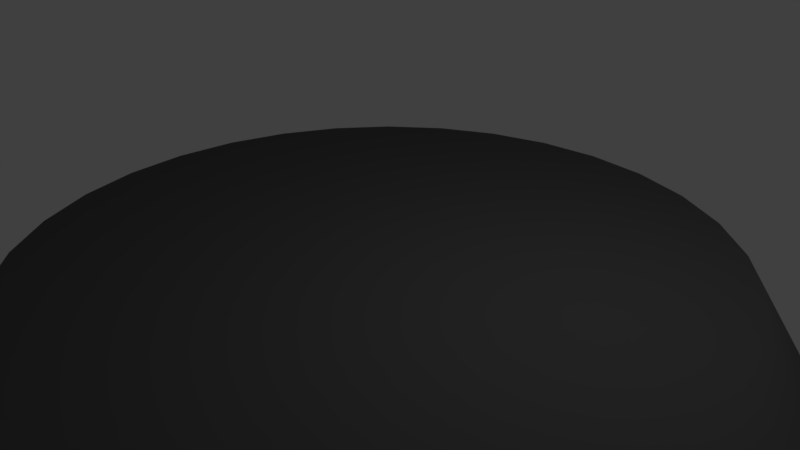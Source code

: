 # Source: booster.blend  (saved by Blender 2.77.0; exported with 4.5.12 LTS)
import bpy
from mathutils import Matrix  # noqa: F401  (used for matrix-valued properties, if any)

bpy.ops.wm.read_factory_settings(use_empty=True)
scene = bpy.context.scene
scene.name = 'Scene'

# ---- collections
col_collection_1 = bpy.data.collections.new('Collection 1'); scene.collection.children.link(col_collection_1)

# ---- materials (node trees are filled in below, after node groups)
mat_material_001 = bpy.data.materials.new('Material.001')
mat_material_001.alpha_threshold = 0.0
mat_material_001.use_transparent_shadow = False
mat_material_001.diffuse_color = (0.1329, 0.1329, 0.1329, 1.0)
mat_material_001.roughness = 0.5
mat_material_001.specular_intensity = 0.07672

# ---- material node trees

# ---- world
world_world = bpy.data.worlds.new('World'); scene.world = world_world
world_world.color = (0.05088, 0.05088, 0.05088)
world_world.use_sun_shadow = False
world_world.sun_shadow_jitter_overblur = 0.0
world_world.cycles.sampling_method = 'MANUAL'

# ---- cameras
cam_camera = bpy.data.cameras.new('Camera')
cam_camera.clip_end = 100.0
cam_camera.lens = 35.0
cam_camera.sensor_width = 32.0
cam_camera.sensor_height = 18.0
cam_camera.ortho_scale = 7.314
cam_camera.dof.focus_distance = 0.0
cam_camera.dof.aperture_fstop = 128.0

# ---- lights
light_lamp = bpy.data.lights.new('Lamp', 'POINT')
light_lamp.transmission_factor = 0.0
light_lamp.cutoff_distance = 30.0
light_lamp.energy = 100.0
light_lamp.shadow_buffer_clip_start = 1.001
light_lamp.shadow_soft_size = 0.1
light_lamp.shadow_maximum_resolution = 0.006
light_lamp.use_absolute_resolution = True

# ---- meshes
me_cylinder = bpy.data.meshes.new('Cylinder')
me_cylinder.from_pydata([(-1.056e-07, 1.0, -0.7844), (-6.393e-08, 0.5141, -2.98e-07), (0.1951, 0.9808, -0.7844), (0.1003, 0.5043, -2.98e-07), (0.3827, 0.9239, -0.7844), (0.1968, 0.475, -2.98e-07), (0.5556, 0.8315, -0.7844), (0.2856, 0.4275, -2.98e-07), (0.7071, 0.7071, -0.7844), (0.3635, 0.3635, -2.98e-07), (0.8315, 0.5556, -0.7844), (0.4275, 0.2856, -2.98e-07), (0.9239, 0.3827, -0.7844), (0.475, 0.1968, -2.98e-07), (0.9808, 0.1951, -0.7844), (0.5043, 0.1003, -2.98e-07), (1.0, -2.083e-07, -0.7844), (0.5141, -1.075e-07, -2.98e-07), (0.9808, -0.1951, -0.7844), (0.5043, -0.1003, -2.98e-07), (0.9239, -0.3827, -0.7844), (0.475, -0.1968, -2.98e-07), (0.8315, -0.5556, -0.7844), (0.4275, -0.2856, -2.98e-07), (0.7071, -0.7071, -0.7844), (0.3635, -0.3635, -2.98e-07), (0.5556, -0.8315, -0.7844), (0.2856, -0.4275, -2.98e-07), (0.3827, -0.9239, -0.7844), (0.1968, -0.475, -2.98e-07), (0.1951, -0.9808, -0.7844), (0.1003, -0.5043, -2.98e-07), (-4.314e-07, -1.0, -0.7844), (-2.315e-07, -0.5141, -2.98e-07), (-0.1951, -0.9808, -0.7844), (-0.1003, -0.5043, -2.98e-07), (-0.3827, -0.9239, -0.7844), (-0.1968, -0.475, -2.98e-07), (-0.5556, -0.8315, -0.7844), (-0.2856, -0.4275, -2.98e-07), (-0.7071, -0.7071, -0.7844), (-0.3635, -0.3635, -2.98e-07), (-0.8315, -0.5556, -0.7844), (-0.4275, -0.2856, -2.98e-07), (-0.9239, -0.3827, -0.7844), (-0.475, -0.1968, -2.98e-07), (-0.9808, -0.1951, -0.7844), (-0.5043, -0.1003, -2.98e-07), (-1.0, 6.818e-07, -0.7844), (-0.5141, 3.502e-07, -2.98e-07), (-0.9808, 0.1951, -0.7844), (-0.5043, 0.1003, -2.98e-07), (-0.9239, 0.3827, -0.7844), (-0.475, 0.1968, -2.98e-07), (-0.8315, 0.5556, -0.7844), (-0.4275, 0.2856, -2.98e-07), (-0.7071, 0.7071, -0.7844), (-0.3635, 0.3635, -2.98e-07), (-0.5556, 0.8315, -0.7844), (-0.2856, 0.4275, -2.98e-07), (-0.3827, 0.9239, -0.7844), (-0.1968, 0.475, -2.98e-07), (-0.1951, 0.9808, -0.7844), (-0.1003, 0.5043, -2.98e-07), (-8.15e-08, 0.7191, -0.7844), (0.1403, 0.7053, -0.7844), (0.2752, 0.6644, -0.7844), (0.3995, 0.5979, -0.7844), (0.5085, 0.5085, -0.7844), (0.5979, 0.3995, -0.7844), (0.6644, 0.2752, -0.7844), (0.7053, 0.1403, -0.7844), (0.7191, -1.5e-07, -0.7844), (0.7053, -0.1403, -0.7844), (0.6644, -0.2752, -0.7844), (0.5979, -0.3995, -0.7844), (0.5085, -0.5085, -0.7844), (0.3995, -0.5979, -0.7844), (0.2752, -0.6644, -0.7844), (0.1403, -0.7053, -0.7844), (-3.158e-07, -0.7191, -0.7844), (-0.1403, -0.7053, -0.7844), (-0.2752, -0.6644, -0.7844), (-0.3995, -0.5979, -0.7844), (-0.5085, -0.5085, -0.7844), (-0.5979, -0.3995, -0.7844), (-0.6644, -0.2752, -0.7844), (-0.7053, -0.1403, -0.7844), (-0.7191, 4.901e-07, -0.7844), (-0.7053, 0.1403, -0.7844), (-0.6644, 0.2752, -0.7844), (-0.5979, 0.3995, -0.7844), (-0.5085, 0.5085, -0.7844), (-0.3995, 0.5979, -0.7844), (-0.2752, 0.6644, -0.7844), (-0.1403, 0.7053, -0.7844), (-7.021e-08, 0.613, -0.5848), (0.1196, 0.6012, -0.5848), (0.2346, 0.5664, -0.5848), (0.3406, 0.5097, -0.5848), (0.4335, 0.4335, -0.5848), (0.5097, 0.3406, -0.5848), (0.5664, 0.2346, -0.5848), (0.6012, 0.1196, -0.5848), (0.613, -1.244e-07, -0.5848), (0.6012, -0.1196, -0.5848), (0.5664, -0.2346, -0.5848), (0.5097, -0.3406, -0.5848), (0.4335, -0.4335, -0.5848), (0.3406, -0.5097, -0.5848), (0.2346, -0.5664, -0.5848), (0.1196, -0.6012, -0.5848), (-2.7e-07, -0.613, -0.5848), (-0.1196, -0.6012, -0.5848), (-0.2346, -0.5664, -0.5848), (-0.3406, -0.5097, -0.5848), (-0.4335, -0.4335, -0.5848), (-0.5097, -0.3406, -0.5848), (-0.5664, -0.2346, -0.5848), (-0.6012, -0.1196, -0.5848), (-0.613, 4.212e-07, -0.5848), (-0.6012, 0.1196, -0.5848), (-0.5664, 0.2346, -0.5848), (-0.5097, 0.3406, -0.5848), (-0.4335, 0.4335, -0.5848), (-0.3406, 0.5097, -0.5848), (-0.2346, 0.5664, -0.5848), (-0.1196, 0.6012, -0.5848)], [], [(0, 1, 3, 2), (2, 3, 5, 4), (4, 5, 7, 6), (6, 7, 9, 8), (8, 9, 11, 10), (10, 11, 13, 12), (12, 13, 15, 14), (14, 15, 17, 16), (16, 17, 19, 18), (18, 19, 21, 20), (20, 21, 23, 22), (22, 23, 25, 24), (24, 25, 27, 26), (26, 27, 29, 28), (28, 29, 31, 30), (30, 31, 33, 32), (32, 33, 35, 34), (34, 35, 37, 36), (36, 37, 39, 38), (38, 39, 41, 40), (40, 41, 43, 42), (42, 43, 45, 44), (44, 45, 47, 46), (46, 47, 49, 48), (48, 49, 51, 50), (50, 51, 53, 52), (52, 53, 55, 54), (54, 55, 57, 56), (56, 57, 59, 58), (58, 59, 61, 60), (3, 1, 63, 61, 59, 57, 55, 53, 51, 49, 47, 45, 43, 41, 39, 37, 35, 33, 31, 29, 27, 25, 23, 21, 19, 17, 15, 13, 11, 9, 7, 5), (60, 61, 63, 62), (62, 63, 1, 0), (30, 32, 80, 79), (81, 82, 114, 113), (48, 50, 89, 88), (4, 6, 67, 66), (22, 24, 76, 75), (40, 42, 85, 84), (58, 60, 94, 93), (14, 16, 72, 71), (32, 34, 81, 80), (50, 52, 90, 89), (6, 8, 68, 67), (24, 26, 77, 76), (42, 44, 86, 85), (60, 62, 95, 94), (16, 18, 73, 72), (34, 36, 82, 81), (52, 54, 91, 90), (8, 10, 69, 68), (26, 28, 78, 77), (44, 46, 87, 86), (0, 2, 65, 64), (62, 0, 64, 95), (18, 20, 74, 73), (36, 38, 83, 82), (54, 56, 92, 91), (10, 12, 70, 69), (28, 30, 79, 78), (46, 48, 88, 87), (2, 4, 66, 65), (20, 22, 75, 74), (38, 40, 84, 83), (56, 58, 93, 92), (12, 14, 71, 70), (96, 97, 98, 99, 100, 101, 102, 103, 104, 105, 106, 107, 108, 109, 110, 111, 112, 113, 114, 115, 116, 117, 118, 119, 120, 121, 122, 123, 124, 125, 126, 127), (68, 69, 101, 100), (95, 64, 96, 127), (82, 83, 115, 114), (69, 70, 102, 101), (83, 84, 116, 115), (70, 71, 103, 102), (84, 85, 117, 116), (71, 72, 104, 103), (85, 86, 118, 117), (72, 73, 105, 104), (86, 87, 119, 118), (73, 74, 106, 105), (87, 88, 120, 119), (74, 75, 107, 106), (88, 89, 121, 120), (75, 76, 108, 107), (89, 90, 122, 121), (76, 77, 109, 108), (90, 91, 123, 122), (77, 78, 110, 109), (64, 65, 97, 96), (91, 92, 124, 123), (78, 79, 111, 110), (65, 66, 98, 97), (92, 93, 125, 124), (79, 80, 112, 111), (66, 67, 99, 98), (93, 94, 126, 125), (80, 81, 113, 112), (67, 68, 100, 99), (94, 95, 127, 126)])
me_cylinder.polygons.foreach_set('use_smooth', [True] * 98)
_uv = me_cylinder.uv_layers.new(name='UVMap')
_uv.uv.foreach_set('vector', [0.5555, 0.322, 0.5351, 0.1614, 0.5549, 0.1591, 0.5839, 0.317, 0.5839, 0.317, 0.5549, 0.1591, 0.5743, 0.1557, 0.6117, 0.3105, 0.6117, 0.3105, 0.5743, 0.1557, 0.5933, 0.1512, 0.6389, 0.3025, 0.6389, 0.3025, 0.5933, 0.1512, 0.6119, 0.1458, 0.6653, 0.2931, 0.6653, 0.2931, 0.6119, 0.1458, 0.63, 0.1394, 0.691, 0.2825, 0.691, 0.2825, 0.63, 0.1394, 0.6476, 0.132, 0.7158, 0.2705, 0.7158, 0.2705, 0.6476, 0.132, 0.6646, 0.1238, 0.7398, 0.2575, 0.7398, 0.2575, 0.6646, 0.1238, 0.681, 0.1147, 0.763, 0.2433, 0.763, 0.2433, 0.681, 0.1147, 0.6968, 0.1047, 0.7853, 0.2281, 0.7853, 0.2281, 0.6968, 0.1047, 0.7119, 0.09388, 0.8068, 0.2118, 0.8068, 0.2118, 0.7119, 0.09388, 0.7263, 0.08224, 0.8278, 0.1946, 0.8278, 0.1946, 0.7263, 0.08224, 0.7399, 0.06975, 0.8483, 0.1764, 0.8483, 0.1764, 0.7399, 0.06975, 0.7527, 0.05636, 0.8689, 0.157, 0.8689, 0.157, 0.7527, 0.05636, 0.7646, 0.04196, 0.89, 0.136, 0.89, 0.136, 0.7646, 0.04196, 0.7755, 0.02634, 0.9128, 0.1127, 0.9128, 0.1127, 0.7755, 0.02634, 0.7846, 0.009879, 0.9395, 0.08559, 0.05923, 0.1716, 0.2271, 0.03813, 0.2429, 0.0559, 0.09929, 0.1983, 0.09929, 0.1983, 0.2429, 0.0559, 0.2597, 0.0719, 0.1343, 0.2205, 0.1343, 0.2205, 0.2597, 0.0719, 0.2773, 0.08637, 0.1668, 0.2395, 0.1668, 0.2395, 0.2773, 0.08637, 0.2955, 0.09945, 0.1978, 0.2561, 0.1978, 0.2561, 0.2955, 0.09945, 0.3143, 0.1112, 0.2282, 0.2708, 0.2282, 0.2708, 0.3143, 0.1112, 0.3335, 0.1217, 0.2583, 0.2837, 0.2583, 0.2837, 0.3335, 0.1217, 0.3531, 0.131, 0.2882, 0.2949, 0.2882, 0.2949, 0.3531, 0.131, 0.373, 0.1391, 0.3182, 0.3045, 0.3182, 0.3045, 0.373, 0.1391, 0.3931, 0.146, 0.3482, 0.3124, 0.3482, 0.3124, 0.3931, 0.146, 0.4134, 0.1517, 0.3782, 0.3187, 0.3782, 0.3187, 0.4134, 0.1517, 0.4338, 0.1562, 0.4082, 0.3234, 0.4082, 0.3234, 0.4338, 0.1562, 0.4542, 0.1595, 0.4381, 0.3263, 0.4381, 0.3263, 0.4542, 0.1595, 0.4746, 0.1617, 0.4679, 0.3277, 0.4679, 0.3277, 0.4746, 0.1617, 0.495, 0.1627, 0.4974, 0.3274, 0.9329, 0.8703, 0.903, 0.9002, 0.8679, 0.9237, 0.8288, 0.9399, 0.7874, 0.9481, 0.7451, 0.9481, 0.7037, 0.9399, 0.6646, 0.9237, 0.6295, 0.9002, 0.5996, 0.8703, 0.5761, 0.8352, 0.56, 0.7962, 0.5517, 0.7547, 0.5517, 0.7125, 0.56, 0.671, 0.5761, 0.632, 0.5996, 0.5968, 0.6295, 0.5669, 0.6646, 0.5435, 0.7037, 0.5273, 0.7451, 0.5191, 0.7874, 0.5191, 0.8288, 0.5273, 0.8679, 0.5435, 0.903, 0.5669, 0.9329, 0.5968, 0.9564, 0.632, 0.9725, 0.671, 0.9808, 0.7125, 0.9808, 0.7547, 0.9725, 0.7962, 0.9564, 0.8352, 0.4974, 0.3274, 0.495, 0.1627, 0.5152, 0.1626, 0.5267, 0.3255, 0.5267, 0.3255, 0.5152, 0.1626, 0.5351, 0.1614, 0.5555, 0.322, 0.9128, 0.1127, 0.9395, 0.08559, 0.9719, 0.1375, 0.947, 0.1555, 0.06734, 0.2653, 0.1035, 0.2812, 0.07814, 0.3426, 0.04393, 0.3293, 0.3182, 0.3045, 0.3482, 0.3124, 0.3345, 0.368, 0.3017, 0.3598, 0.6117, 0.3105, 0.6389, 0.3025, 0.6546, 0.3527, 0.6248, 0.3619, 0.8278, 0.1946, 0.8483, 0.1764, 0.8805, 0.2136, 0.8588, 0.2325, 0.1978, 0.2561, 0.2282, 0.2708, 0.2038, 0.3259, 0.1711, 0.3119, 0.4679, 0.3277, 0.4974, 0.3274, 0.4989, 0.3824, 0.4663, 0.3831, 0.7398, 0.2575, 0.763, 0.2433, 0.7897, 0.2854, 0.7647, 0.3013, 0.05923, 0.1716, 0.09929, 0.1983, 0.06734, 0.2653, 0.02815, 0.2505, 0.3482, 0.3124, 0.3782, 0.3187, 0.3675, 0.3744, 0.3345, 0.368, 0.6389, 0.3025, 0.6653, 0.2931, 0.6836, 0.3419, 0.6546, 0.3527, 0.8483, 0.1764, 0.8689, 0.157, 0.902, 0.1943, 0.8805, 0.2136, 0.2282, 0.2708, 0.2583, 0.2837, 0.2364, 0.3387, 0.2038, 0.3259, 0.4974, 0.3274, 0.5267, 0.3255, 0.5312, 0.3798, 0.4989, 0.3824, 0.763, 0.2433, 0.7853, 0.2281, 0.8136, 0.2685, 0.7897, 0.2854, 0.09929, 0.1983, 0.1343, 0.2205, 0.1035, 0.2812, 0.06734, 0.2653, 0.3782, 0.3187, 0.4082, 0.3234, 0.4005, 0.3791, 0.3675, 0.3744, 0.6653, 0.2931, 0.691, 0.2825, 0.7116, 0.3297, 0.6836, 0.3419, 0.8689, 0.157, 0.89, 0.136, 0.9239, 0.1749, 0.902, 0.1943, 0.2583, 0.2837, 0.2882, 0.2949, 0.2689, 0.35, 0.2364, 0.3387, 0.5555, 0.322, 0.5839, 0.317, 0.5942, 0.3696, 0.563, 0.3756, 0.5267, 0.3255, 0.5555, 0.322, 0.563, 0.3756, 0.5312, 0.3798, 0.7853, 0.2281, 0.8068, 0.2118, 0.8366, 0.2509, 0.8136, 0.2685, 0.1343, 0.2205, 0.1668, 0.2395, 0.1378, 0.2969, 0.1035, 0.2812, 0.4082, 0.3234, 0.4381, 0.3263, 0.4335, 0.382, 0.4005, 0.3791, 0.691, 0.2825, 0.7158, 0.2705, 0.7387, 0.3161, 0.7116, 0.3297, 0.89, 0.136, 0.9128, 0.1127, 0.947, 0.1555, 0.9239, 0.1749, 0.2882, 0.2949, 0.3182, 0.3045, 0.3017, 0.3598, 0.2689, 0.35, 0.5839, 0.317, 0.6117, 0.3105, 0.6248, 0.3619, 0.5942, 0.3696, 0.8068, 0.2118, 0.8278, 0.1946, 0.8588, 0.2325, 0.8366, 0.2509, 0.1668, 0.2395, 0.1978, 0.2561, 0.1711, 0.3119, 0.1378, 0.2969, 0.4381, 0.3263, 0.4679, 0.3277, 0.4663, 0.3831, 0.4335, 0.382, 0.7158, 0.2705, 0.7398, 0.2575, 0.7647, 0.3013, 0.7387, 0.3161, 0.2488, 0.499, 0.2963, 0.499, 0.3429, 0.5083, 0.3868, 0.5265, 0.4264, 0.5529, 0.46, 0.5865, 0.4864, 0.626, 0.5046, 0.6699, 0.5139, 0.7166, 0.5139, 0.7641, 0.5046, 0.8107, 0.4864, 0.8546, 0.46, 0.8941, 0.4264, 0.9278, 0.3869, 0.9542, 0.3429, 0.9724, 0.2963, 0.9816, 0.2488, 0.9816, 0.2022, 0.9724, 0.1582, 0.9542, 0.1187, 0.9278, 0.08511, 0.8941, 0.0587, 0.8546, 0.04051, 0.8107, 0.03123, 0.7641, 0.03123, 0.7166, 0.04051, 0.6699, 0.0587, 0.626, 0.08511, 0.5865, 0.1187, 0.5529, 0.1582, 0.5265, 0.2022, 0.5083, 0.6836, 0.3419, 0.7116, 0.3297, 0.7356, 0.381, 0.705, 0.3952, 0.5312, 0.3798, 0.563, 0.3756, 0.5723, 0.4346, 0.5372, 0.4398, 0.1035, 0.2812, 0.1378, 0.2969, 0.112, 0.3568, 0.07814, 0.3426, 0.7116, 0.3297, 0.7387, 0.3161, 0.765, 0.3655, 0.7356, 0.381, 0.1378, 0.2969, 0.1711, 0.3119, 0.1458, 0.3711, 0.112, 0.3568, 0.7387, 0.3161, 0.7647, 0.3013, 0.7932, 0.3485, 0.765, 0.3655, 0.1711, 0.3119, 0.2038, 0.3259, 0.1798, 0.3851, 0.1458, 0.3711, 0.7647, 0.3013, 0.7897, 0.2854, 0.8199, 0.3305, 0.7932, 0.3485, 0.2038, 0.3259, 0.2364, 0.3387, 0.2143, 0.3982, 0.1798, 0.3851, 0.7897, 0.2854, 0.8136, 0.2685, 0.8453, 0.3115, 0.8199, 0.3305, 0.2364, 0.3387, 0.2689, 0.35, 0.2493, 0.41, 0.2143, 0.3982, 0.8136, 0.2685, 0.8366, 0.2509, 0.8693, 0.2919, 0.8453, 0.3115, 0.2689, 0.35, 0.3017, 0.3598, 0.2847, 0.4204, 0.2493, 0.41, 0.8366, 0.2509, 0.8588, 0.2325, 0.8921, 0.2719, 0.8693, 0.2919, 0.3017, 0.3598, 0.3345, 0.368, 0.3206, 0.429, 0.2847, 0.4204, 0.8588, 0.2325, 0.8805, 0.2136, 0.9138, 0.2519, 0.8921, 0.2719, 0.3345, 0.368, 0.3675, 0.3744, 0.3567, 0.4358, 0.3206, 0.429, 0.8805, 0.2136, 0.902, 0.1943, 0.9349, 0.2324, 0.9138, 0.2519, 0.3675, 0.3744, 0.4005, 0.3791, 0.393, 0.4406, 0.3567, 0.4358, 0.902, 0.1943, 0.9239, 0.1749, 0.9558, 0.2136, 0.9349, 0.2324, 0.563, 0.3756, 0.5942, 0.3696, 0.6067, 0.4274, 0.5723, 0.4346, 0.4005, 0.3791, 0.4335, 0.382, 0.4294, 0.4434, 0.393, 0.4406, 0.9239, 0.1749, 0.947, 0.1555, 0.977, 0.1963, 0.9558, 0.2136, 0.5942, 0.3696, 0.6248, 0.3619, 0.6404, 0.4184, 0.6067, 0.4274, 0.4335, 0.382, 0.4663, 0.3831, 0.4656, 0.4442, 0.4294, 0.4434, 0.947, 0.1555, 0.9719, 0.1375, 0.9993, 0.1807, 0.977, 0.1963, 0.6248, 0.3619, 0.6546, 0.3527, 0.6732, 0.4077, 0.6404, 0.4184, 0.4663, 0.3831, 0.4989, 0.3824, 0.5016, 0.443, 0.4656, 0.4442, 0.02815, 0.2505, 0.06734, 0.2653, 0.04393, 0.3293, 0.008946, 0.3179, 0.6546, 0.3527, 0.6836, 0.3419, 0.705, 0.3952, 0.6732, 0.4077, 0.4989, 0.3824, 0.5312, 0.3798, 0.5372, 0.4398, 0.5016, 0.443])
me_cylinder.materials.append(mat_material_001)
me_cylinder.use_remesh_preserve_volume = False
me_cylinder.use_remesh_preserve_attributes = False
me_cylinder.use_mirror_vertex_groups = False
me_cylinder.update()

# ---- objects
ob_cylinder = bpy.data.objects.new('Cylinder', me_cylinder)
ob_lamp = bpy.data.objects.new('Lamp', light_lamp)
ob_camera = bpy.data.objects.new('Camera', cam_camera)

# ---- transforms, parenting, visibility, modifiers, constraints
ob_cylinder.location = (0.0, 0.0, 0.0)
ob_cylinder.scale = (9.257, 9.257, 9.257)
ob_cylinder.lineart.crease_threshold = 0.0
ob_lamp.location = (4.076, 1.005, 5.904)
ob_lamp.rotation_euler = (0.6503, 0.05522, 1.866)
ob_lamp.lock_rotations_4d = False
ob_lamp.empty_display_type = 'ARROWS'
ob_lamp.color = (0.0, 0.0, 0.0, 0.0)
ob_lamp.lineart.crease_threshold = 0.0
ob_camera.location = (7.481, -6.508, 5.344)
ob_camera.rotation_euler = (1.109, 0.01082, 0.8149)
ob_camera.lock_rotations_4d = False
ob_camera.empty_display_type = 'ARROWS'
ob_camera.color = (0.0, 0.0, 0.0, 0.0)
ob_camera.display_type = 'WIRE'
ob_camera.lineart.crease_threshold = 0.0

# ---- collection membership
col_collection_1.objects.link(ob_cylinder)
col_collection_1.objects.link(ob_lamp)
col_collection_1.objects.link(ob_camera)

# ---- scene / render settings (as saved in the file)
scene.camera = ob_camera
scene.frame_start = 1; scene.frame_end = 250; scene.frame_set(1)
scene.render.engine = 'BLENDER_EEVEE_NEXT'
scene.render.resolution_percentage = 50
scene.render.dither_intensity = 0.0
scene.cycles.use_denoising = False
scene.cycles.samples = 128
scene.cycles.sampling_pattern = 'TABULATED_SOBOL'
scene.cycles.light_sampling_threshold = 0.0
scene.cycles.use_adaptive_sampling = False
scene.cycles.use_light_tree = False
scene.cycles.blur_glossy = 0.0
scene.cycles.sample_clamp_indirect = 0.0
scene.view_settings.view_transform = 'Standard'
scene.unit_settings.scale_length = 0.01
bpy.context.view_layer.update()
